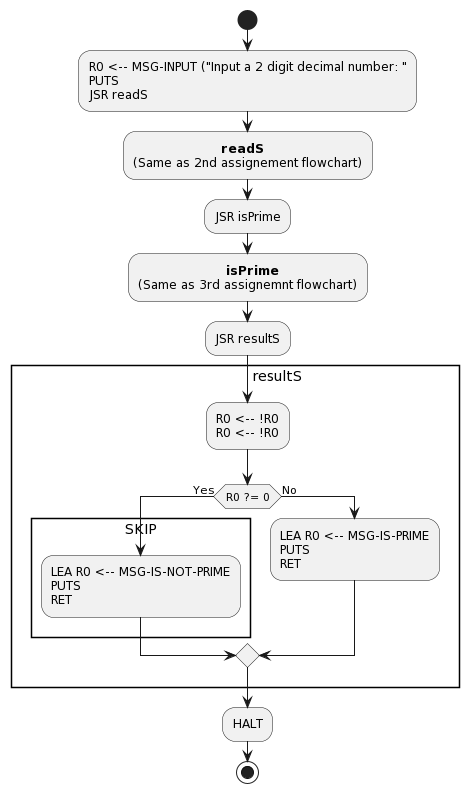

The diagram above was rendered by PlantUML. Its source (embedded in the PNG):
@startuml
start

:R0 <-- MSG-INPUT ("Input a 2 digit decimal number: "
PUTS
JSR readS;

:                      **readS**
(Same as 2nd assignement flowchart);
:JSR isPrime;
:                      **isPrime**
(Same as 3rd assignemnt flowchart);

:JSR resultS;
rectangle "                     resultS" {


:R0 <-- !R0
R0 <-- !R0;
if (R0 ?= 0) then (Yes)
rectangle            "SKIP" {
:LEA R0 <-- MSG-IS-NOT-PRIME
PUTS
RET;
}
else (No)
:LEA R0 <-- MSG-IS-PRIME
PUTS
RET;
endif
}
:HALT;
stop










/'THIS IS COMMENTED OUT CODE'/




/'rectangle "                 readS" {
:M[SAVEREG1] <-- R1
M[SAVEREG2] <-- R2
M[SAVEREG3] <-- R3
R2 <-- R2 && 0
R3 <-- R2 + 5
IN (Recieve input from keyboard)
R1 <--R2 + R0
IN (Recieve input from keyboard)
R2 <-- M[CVT] (Convert to corresponding decimal value)
R0 <-- R0 + R2
R1 <-- R1 + R2
R2 <-- R2 && 0;

repeat:R2 <-- R2 + R1\nR3 <-- R3 + (-1);
repeat while (R3 ?= 0) is (No)
-> Yes;
:R2 <-- R2 + R2
R0 <-- R2 + R0
R1 <-- SAVEREG1
R2 <-- SAVEREG2
R3 <-- SAVEREG3
RET;
}'/

/'rectangle "                        isPrime" {

:SAVE2REG1 <-- R1
SAVE2REG2 <-- R2
SAVE2REG3 <-- R3
SAVE2REG4 <-- R4
SAVE2REG5 <-- R5
RETURNADDRESS <-- R7;

:R1 <-- R0 + (-2);

if (R1 ?= 0) then (Yes)
rectangle "                    PRIME" {
:R0 <-- R0 && 0
R0 <-- R0 + 1;
}
rectangle "                           RESTOREREG" {

:R1 <-- SAVE2REG1
R2 <-- SAVE2REG2
R3 <-- SAVE2REG3
R4 <-- SAVE2REG4
R5 <-- SAVE2REG5
R7 <-- RETURNADDRESS
RET;
:HALT;
stop
}

else (No)
:R1 <-- R0 + 1;
endif
if (R1 ?= 0) then (Yes)
rectangle "                    NOTPRIME" {

:R0 <-- R0 && 0;
}
:**RESTOREREG**;
:HALT;
stop
else (No)
:R2 <-- R2 && 0
R2 <-- R2 + (-1);
endif
rectangle "                    ODD" {

:R2 <-- R2 + (-2)\nR3 <-- R0 + R2;
if (R3 ?= 0) then (Yes)
:**PRIME**;
:**RESTOREREG**;
:HALT;
stop
else (No)
:R1 <-- R1 + 2
JSR divide;
endif

rectangle "                    divide" {
:SAVEREG1 <-- R0
SAVEREG2 <-- R1
SAVEREG3 <-- R2
R4 <-- R4 && 0
R2 <-- !R1
R2 <-- R2 + 1;
rectangle "                    SUB" {

repeat:R4 <-- R4 + 1\nR0 <-- R0 + R2;
repeat while (R0 ?= 0 || R0 ?= Positive) is (Yes)
-> No;
:R4 <-- R4 + (-1)
R5 <-- R5 && 0
R5 <-- R0 + R1
R0 <-- SAVEREG1
R1 <-- SAVEREG2
R2 <-- SAVEREG3
RET;
}
}
:R5 <-- !R5
R5 <-- !R5;
}
if (R5 ?= Postive || R5 ?= Negative) then (Yes)
:**ODD**;
stop
else (No)
:**NOTPRIME**;
:**RESTOREREG**;
:HALT;
stop
endif'/
@enduml